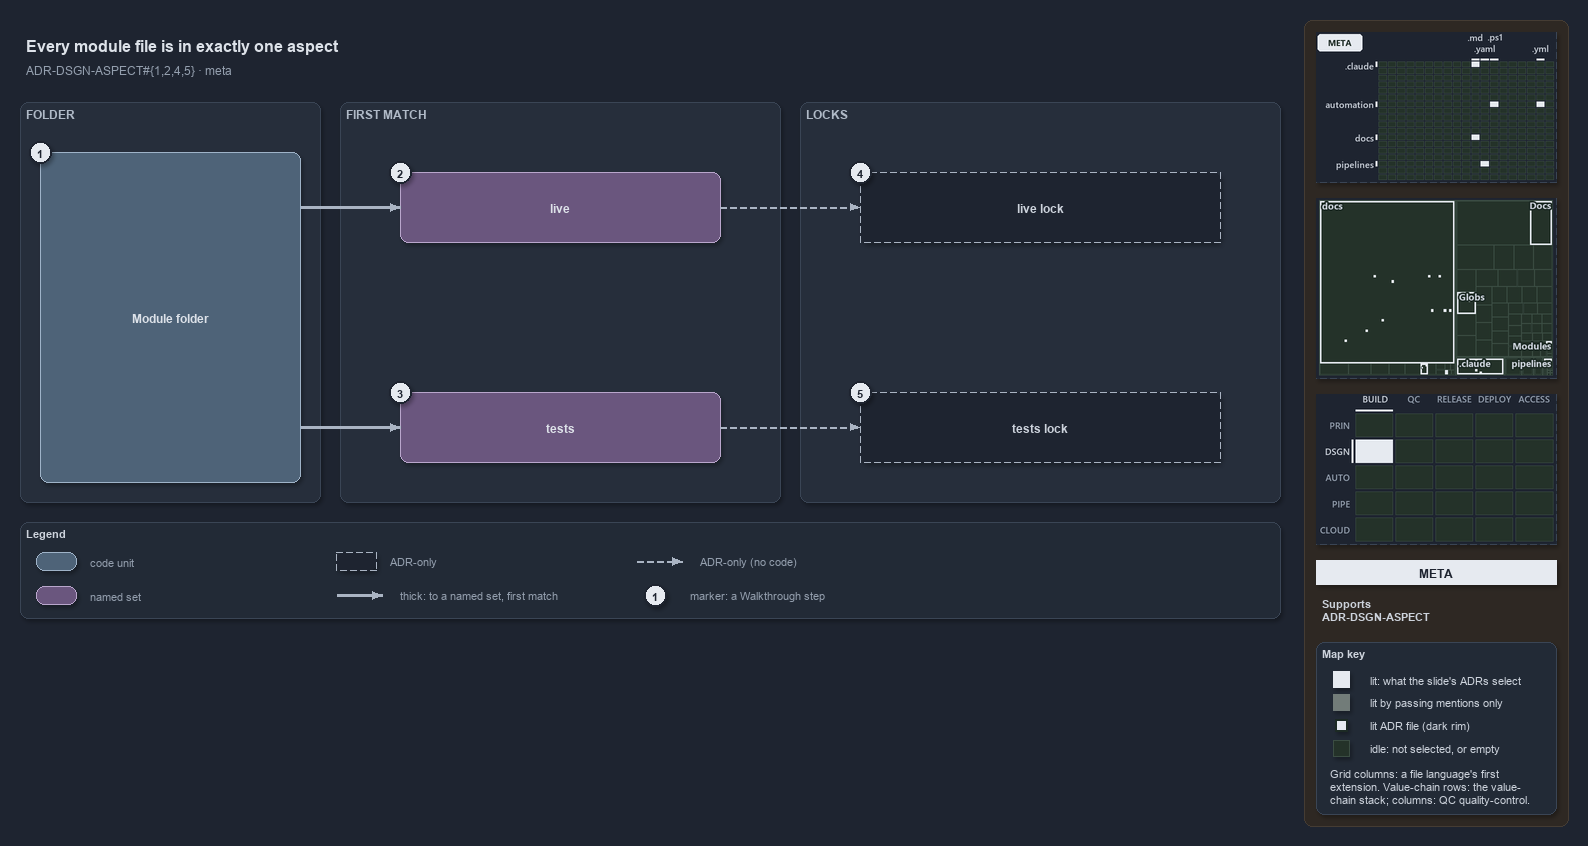

The diagram above was exported from draw.io. Its source (the exported page's mxGraphModel, read from the mxfile embedded in the PNG):
<mxGraphModel dx="1024" dy="768" grid="0" gridSize="10" guides="1" tooltips="1" connect="1" arrows="1" fold="1" page="1" pageScale="1" pageWidth="1572" pageHeight="622" background="#1E2430" math="0" shadow="1">
  <root>
    <mxCell id="0" />
    <mxCell id="1" parent="0" />
    <mxCell id="sidebar-bg" value="" style="rounded=1;arcSize=2;html=1;fillColor=#2E2823;strokeColor=#453C33;shadow=0;" vertex="1" parent="1">
      <mxGeometry x="1304" y="4" width="264" height="806" as="geometry" />
    </mxCell>
    <mxCell id="title" value="Every module file is in exactly one aspect" style="text;html=1;align=left;verticalAlign=middle;fontSize=16;fontStyle=1;fontColor=#DDE2E9;" vertex="1" parent="1">
      <mxGeometry x="20" y="14" width="1260" height="30" as="geometry" />
    </mxCell>
    <mxCell id="subtitle" value="ADR-DSGN-ASPECT#{1,2,4,5} &amp;#183; meta" style="text;html=1;align=left;verticalAlign=middle;fontSize=12;fontColor=#949FAE;" vertex="1" parent="1">
      <mxGeometry x="20" y="44" width="1240" height="20" as="geometry" />
    </mxCell>
    <mxCell id="band-folder" value="FOLDER" style="rounded=1;html=1;arcSize=3;fillColor=#262E3B;strokeColor=#3A4555;verticalAlign=top;align=left;spacingLeft=8;fontStyle=1;fontSize=12;fontColor=#B0BAC7;" vertex="1" parent="1">
      <mxGeometry x="20" y="86" width="300" height="400" as="geometry" />
    </mxCell>
    <mxCell id="band-match" value="FIRST MATCH" style="rounded=1;html=1;arcSize=3;fillColor=#262E3B;strokeColor=#3A4555;verticalAlign=top;align=left;spacingLeft=8;fontStyle=1;fontSize=12;fontColor=#B0BAC7;" vertex="1" parent="1">
      <mxGeometry x="340" y="86" width="440" height="400" as="geometry" />
    </mxCell>
    <mxCell id="band-locks" value="LOCKS" style="rounded=1;html=1;arcSize=3;fillColor=#262E3B;strokeColor=#3A4555;verticalAlign=top;align=left;spacingLeft=8;fontStyle=1;fontSize=12;fontColor=#B0BAC7;" vertex="1" parent="1">
      <mxGeometry x="800" y="86" width="480" height="400" as="geometry" />
    </mxCell>
    <mxCell id="folder" value="&lt;b&gt;Module folder&lt;/b&gt;" style="rounded=1;whiteSpace=wrap;html=1;arcSize=20;fillColor=#4E6378;strokeColor=#9FB3C8;fontColor=#DDE2E9;fontSize=12;" vertex="1" parent="1">
      <mxGeometry x="40" y="136" width="260" height="330" as="geometry" />
    </mxCell>
    <mxCell id="live" value="&lt;b&gt;live&lt;/b&gt;" style="rounded=1;whiteSpace=wrap;html=1;arcSize=20;fillColor=#6A567E;strokeColor=#B9A6CC;fontColor=#DDE2E9;fontSize=12;" vertex="1" parent="1">
      <mxGeometry x="400" y="156" width="320" height="70" as="geometry" />
    </mxCell>
    <mxCell id="tests" value="&lt;b&gt;tests&lt;/b&gt;" style="rounded=1;whiteSpace=wrap;html=1;arcSize=20;fillColor=#6A567E;strokeColor=#B9A6CC;fontColor=#DDE2E9;fontSize=12;" vertex="1" parent="1">
      <mxGeometry x="400" y="376" width="320" height="70" as="geometry" />
    </mxCell>
    <mxCell id="live-lock" value="&lt;b&gt;live lock&lt;/b&gt;" style="rounded=1;whiteSpace=wrap;html=1;arcSize=20;fillColor=#1E2430;strokeColor=#AAB4C3;dashed=1;fontSize=12;" vertex="1" parent="1">
      <mxGeometry x="860" y="156" width="360" height="70" as="geometry" />
    </mxCell>
    <mxCell id="tests-lock" value="&lt;b&gt;tests lock&lt;/b&gt;" style="rounded=1;whiteSpace=wrap;html=1;arcSize=20;fillColor=#1E2430;strokeColor=#AAB4C3;dashed=1;fontSize=12;" vertex="1" parent="1">
      <mxGeometry x="860" y="376" width="360" height="70" as="geometry" />
    </mxCell>
    <mxCell id="port-folder-r1" value="" style="text;html=1;strokeColor=none;fillColor=none;" vertex="1" parent="1">
      <mxGeometry x="300" y="191" width="1" height="1" as="geometry" />
    </mxCell>
    <mxCell id="edge-folder-live" value="" style="edgeStyle=orthogonalEdgeStyle;rounded=1;html=1;endArrow=block;strokeColor=#AAB4C3;strokeWidth=2.5;fontColor=#CDD3DC;shadow=0;" edge="1" parent="1" source="port-folder-r1" target="live">
      <mxGeometry relative="1" as="geometry" />
    </mxCell>
    <mxCell id="port-folder-r2" value="" style="text;html=1;strokeColor=none;fillColor=none;" vertex="1" parent="1">
      <mxGeometry x="300" y="411" width="1" height="1" as="geometry" />
    </mxCell>
    <mxCell id="edge-folder-tests" value="" style="edgeStyle=orthogonalEdgeStyle;rounded=1;html=1;endArrow=block;strokeColor=#AAB4C3;strokeWidth=2.5;fontColor=#CDD3DC;shadow=0;" edge="1" parent="1" source="port-folder-r2" target="tests">
      <mxGeometry relative="1" as="geometry" />
    </mxCell>
    <mxCell id="edge-live-lock" value="" style="edgeStyle=orthogonalEdgeStyle;rounded=1;html=1;endArrow=block;strokeColor=#AAB4C3;dashed=1;fontColor=#CDD3DC;shadow=0;" edge="1" parent="1" source="live" target="live-lock">
      <mxGeometry relative="1" as="geometry" />
    </mxCell>
    <mxCell id="edge-tests-lock" value="" style="edgeStyle=orthogonalEdgeStyle;rounded=1;html=1;endArrow=block;strokeColor=#AAB4C3;dashed=1;fontColor=#CDD3DC;shadow=0;" edge="1" parent="1" source="tests" target="tests-lock">
      <mxGeometry relative="1" as="geometry" />
    </mxCell>
    <mxCell id="mark-1" value="1" style="ellipse;html=1;fillColor=#E6EAF0;strokeColor=#1E2430;strokeWidth=2;fontColor=#1E2430;fontStyle=1;fontSize=11;" vertex="1" parent="1">
      <mxGeometry x="29" y="125" width="22" height="22" as="geometry" />
    </mxCell>
    <mxCell id="mark-2" value="2" style="ellipse;html=1;fillColor=#E6EAF0;strokeColor=#1E2430;strokeWidth=2;fontColor=#1E2430;fontStyle=1;fontSize=11;" vertex="1" parent="1">
      <mxGeometry x="389" y="145" width="22" height="22" as="geometry" />
    </mxCell>
    <mxCell id="mark-3" value="3" style="ellipse;html=1;fillColor=#E6EAF0;strokeColor=#1E2430;strokeWidth=2;fontColor=#1E2430;fontStyle=1;fontSize=11;" vertex="1" parent="1">
      <mxGeometry x="389" y="365" width="22" height="22" as="geometry" />
    </mxCell>
    <mxCell id="mark-4" value="4" style="ellipse;html=1;fillColor=#E6EAF0;strokeColor=#1E2430;strokeWidth=2;fontColor=#1E2430;fontStyle=1;fontSize=11;" vertex="1" parent="1">
      <mxGeometry x="849" y="145" width="22" height="22" as="geometry" />
    </mxCell>
    <mxCell id="mark-5" value="5" style="ellipse;html=1;fillColor=#E6EAF0;strokeColor=#1E2430;strokeWidth=2;fontColor=#1E2430;fontStyle=1;fontSize=11;" vertex="1" parent="1">
      <mxGeometry x="849" y="365" width="22" height="22" as="geometry" />
    </mxCell>
    <mxCell id="legend" value="&lt;b&gt;Legend&lt;/b&gt;" style="rounded=1;whiteSpace=wrap;html=1;arcSize=6;fillColor=#222A36;strokeColor=#3A4555;align=left;verticalAlign=top;spacing=8;fontSize=11;fontColor=#CDD3DC;" vertex="1" parent="1">
      <mxGeometry x="20" y="506" width="1260" height="96" as="geometry" />
    </mxCell>
    <mxCell id="legend-code" value="" style="rounded=1;whiteSpace=wrap;html=1;arcSize=20;fillColor=#4E6378;strokeColor=#9FB3C8;fontColor=#DDE2E9;fontSize=12;" vertex="1" parent="1">
      <mxGeometry x="36" y="536" width="40" height="18" as="geometry" />
    </mxCell>
    <mxCell id="legend-code-text" value="code unit" style="text;html=1;align=left;verticalAlign=middle;fontSize=11;fontColor=#949FAE;" vertex="1" parent="1">
      <mxGeometry x="84" y="535" width="240" height="20" as="geometry" />
    </mxCell>
    <mxCell id="legend-set" value="" style="rounded=1;whiteSpace=wrap;html=1;arcSize=20;fillColor=#6A567E;strokeColor=#B9A6CC;fontColor=#DDE2E9;fontSize=12;" vertex="1" parent="1">
      <mxGeometry x="36" y="570" width="40" height="18" as="geometry" />
    </mxCell>
    <mxCell id="legend-set-text" value="named set" style="text;html=1;align=left;verticalAlign=middle;fontSize=11;fontColor=#949FAE;" vertex="1" parent="1">
      <mxGeometry x="84" y="569" width="240" height="20" as="geometry" />
    </mxCell>
    <mxCell id="legend-adronly" value="" style="rounded=1;whiteSpace=wrap;html=1;arcSize=20;fillColor=#1E2430;strokeColor=#AAB4C3;dashed=1;fontSize=12;" vertex="1" parent="1">
      <mxGeometry x="336" y="536" width="40" height="18" as="geometry" />
    </mxCell>
    <mxCell id="legend-adronly-text" value="ADR-only" style="text;html=1;align=left;verticalAlign=middle;fontSize=11;fontColor=#949FAE;" vertex="1" parent="1">
      <mxGeometry x="384" y="535" width="240" height="20" as="geometry" />
    </mxCell>
    <mxCell id="legend-thick-a" value="" style="text;html=1;strokeColor=none;fillColor=none;" vertex="1" parent="1">
      <mxGeometry x="336" y="579" width="1" height="1" as="geometry" />
    </mxCell>
    <mxCell id="legend-thick-b" value="" style="text;html=1;strokeColor=none;fillColor=none;" vertex="1" parent="1">
      <mxGeometry x="382" y="579" width="1" height="1" as="geometry" />
    </mxCell>
    <mxCell id="legend-thick" value="" style="edgeStyle=orthogonalEdgeStyle;rounded=1;html=1;endArrow=block;strokeColor=#AAB4C3;strokeWidth=2.5;fontColor=#CDD3DC;shadow=0;" edge="1" parent="1" source="legend-thick-a" target="legend-thick-b">
      <mxGeometry relative="1" as="geometry" />
    </mxCell>
    <mxCell id="legend-thick-text" value="thick: to a named set, first match" style="text;html=1;align=left;verticalAlign=middle;fontSize=11;fontColor=#949FAE;" vertex="1" parent="1">
      <mxGeometry x="394" y="569" width="240" height="20" as="geometry" />
    </mxCell>
    <mxCell id="legend-adr-a" value="" style="text;html=1;strokeColor=none;fillColor=none;" vertex="1" parent="1">
      <mxGeometry x="636" y="545" width="1" height="1" as="geometry" />
    </mxCell>
    <mxCell id="legend-adr-b" value="" style="text;html=1;strokeColor=none;fillColor=none;" vertex="1" parent="1">
      <mxGeometry x="682" y="545" width="1" height="1" as="geometry" />
    </mxCell>
    <mxCell id="legend-adr" value="" style="edgeStyle=orthogonalEdgeStyle;rounded=1;html=1;endArrow=block;strokeColor=#AAB4C3;dashed=1;fontColor=#CDD3DC;shadow=0;" edge="1" parent="1" source="legend-adr-a" target="legend-adr-b">
      <mxGeometry relative="1" as="geometry" />
    </mxCell>
    <mxCell id="legend-adr-text" value="ADR-only (no code)" style="text;html=1;align=left;verticalAlign=middle;fontSize=11;fontColor=#949FAE;" vertex="1" parent="1">
      <mxGeometry x="694" y="535" width="240" height="20" as="geometry" />
    </mxCell>
    <mxCell id="legend-mark" value="1" style="ellipse;html=1;fillColor=#E6EAF0;strokeColor=#1E2430;strokeWidth=2;fontColor=#1E2430;fontStyle=1;fontSize=11;" vertex="1" parent="1">
      <mxGeometry x="644" y="568" width="22" height="22" as="geometry" />
    </mxCell>
    <mxCell id="legend-mark-text" value="marker: a Walkthrough step" style="text;html=1;align=left;verticalAlign=middle;fontSize=11;fontColor=#949FAE;" vertex="1" parent="1">
      <mxGeometry x="684" y="569" width="220" height="20" as="geometry" />
    </mxCell>
    <mxCell id="minimap-grid" value="" style="shape=image;html=1;imageAspect=0;aspect=fixed;verticalLabelPosition=bottom;strokeColor=#3A4555;dashed=1;fillColor=#222A36;image=data:image/png,(base64 omitted: 11384 chars);" vertex="1" parent="1">
      <mxGeometry x="1316" y="16" width="240" height="150" as="geometry" />
    </mxCell>
    <mxCell id="minimap-tree" value="" style="shape=image;html=1;imageAspect=0;aspect=fixed;verticalLabelPosition=bottom;strokeColor=#3A4555;dashed=1;fillColor=#222A36;image=data:image/png,(base64 omitted: 15080 chars);" vertex="1" parent="1">
      <mxGeometry x="1316" y="182" width="240" height="180" as="geometry" />
    </mxCell>
    <mxCell id="minimap-chain" value="" style="shape=image;html=1;imageAspect=0;aspect=fixed;verticalLabelPosition=bottom;strokeColor=#3A4555;dashed=1;fillColor=#222A36;image=data:image/png,(base64 omitted: 12436 chars);" vertex="1" parent="1">
      <mxGeometry x="1316" y="378" width="240" height="150" as="geometry" />
    </mxCell>
    <mxCell id="lens-badge" value="META" style="rounded=0;whiteSpace=wrap;html=1;align=center;verticalAlign=middle;fontSize=12;fontStyle=1;fontColor=#1E2430;fillColor=#E6EAF0;strokeColor=none;" vertex="1" parent="1">
      <mxGeometry x="1316" y="544" width="240" height="24" as="geometry" />
    </mxCell>
    <mxCell id="supports" value="&lt;b&gt;Supports&lt;/b&gt;&lt;br&gt;ADR-DSGN-ASPECT" style="text;html=1;whiteSpace=wrap;align=left;verticalAlign=top;fontSize=11;fontColor=#CDD3DC;" vertex="1" parent="1">
      <mxGeometry x="1316" y="576" width="240" height="38" as="geometry" />
    </mxCell>
    <mxCell id="mapkey" value="&lt;b&gt;Map key&lt;/b&gt;" style="rounded=1;arcSize=6;whiteSpace=wrap;html=1;align=left;verticalAlign=top;fontSize=11;fontColor=#CDD3DC;fillColor=#222A36;strokeColor=#3A4555;spacingLeft=8;spacingTop=2;" vertex="1" parent="1">
      <mxGeometry x="1316" y="626" width="240" height="172" as="geometry" />
    </mxCell>
    <mxCell id="mapkey-lit" value="" style="rounded=0;html=1;fillColor=#E6EAF0;strokeColor=#E6EAF0;" vertex="1" parent="1">
      <mxGeometry x="1333.0" y="655.0" width="16" height="16" as="geometry" />
    </mxCell>
    <mxCell id="mapkey-lit-text" value="lit: what the slide's ADRs select" style="text;html=1;align=left;verticalAlign=middle;fontSize=11;fontColor=#CDD3DC;" vertex="1" parent="1">
      <mxGeometry x="1364" y="653" width="184" height="20" as="geometry" />
    </mxCell>
    <mxCell id="mapkey-touched" value="" style="rounded=0;html=1;fillColor=#727C79;strokeColor=#727C79;" vertex="1" parent="1">
      <mxGeometry x="1333.0" y="678.0" width="16" height="16" as="geometry" />
    </mxCell>
    <mxCell id="mapkey-touched-text" value="lit by passing mentions only" style="text;html=1;align=left;verticalAlign=middle;fontSize=11;fontColor=#CDD3DC;" vertex="1" parent="1">
      <mxGeometry x="1364" y="676" width="184" height="20" as="geometry" />
    </mxCell>
    <mxCell id="mapkey-adr" value="" style="rounded=0;html=1;fillColor=#E6EAF0;strokeColor=#1C2A24;strokeWidth=2;" vertex="1" parent="1">
      <mxGeometry x="1335.0" y="703.0" width="12" height="12" as="geometry" />
    </mxCell>
    <mxCell id="mapkey-adr-text" value="lit ADR file (dark rim)" style="text;html=1;align=left;verticalAlign=middle;fontSize=11;fontColor=#CDD3DC;" vertex="1" parent="1">
      <mxGeometry x="1364" y="699" width="184" height="20" as="geometry" />
    </mxCell>
    <mxCell id="mapkey-idle" value="" style="rounded=0;html=1;fillColor=#243229;strokeColor=#3B4D43;" vertex="1" parent="1">
      <mxGeometry x="1333.0" y="724.0" width="16" height="16" as="geometry" />
    </mxCell>
    <mxCell id="mapkey-idle-text" value="idle: not selected, or empty" style="text;html=1;align=left;verticalAlign=middle;fontSize=11;fontColor=#CDD3DC;" vertex="1" parent="1">
      <mxGeometry x="1364" y="722" width="184" height="20" as="geometry" />
    </mxCell>
    <mxCell id="mapkey-codes" value="Grid columns: a file language's first&lt;br&gt;extension. Value-chain rows: the value-&lt;br&gt;chain stack; columns: QC quality-control." style="text;html=1;align=left;verticalAlign=top;whiteSpace=wrap;fontSize=11;fontColor=#CDD3DC;" vertex="1" parent="1">
      <mxGeometry x="1324" y="746" width="224" height="46" as="geometry" />
    </mxCell>
  </root>
</mxGraphModel>